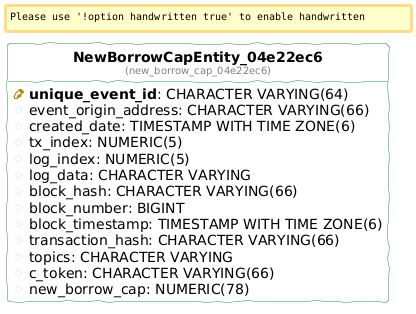

The diagram above was rendered by PlantUML. Its source (embedded in the PNG):
@startuml
!define table(ename, dbname) entity "<b>ename</b>\n<font size=10 color=gray>(dbname)</font>"

!define pkey(x) {field} <b><color:DarkGoldenRod><&key></color> x</b>
!define fkey(x) {field} <color:#AAAAAA><&key></color> x
!define column(x) {field} <color:#EFEFEF><&media-record></color> x

hide stereotypes
hide methods
hide circle

left to right direction

skinparam roundcorner 5
skinparam linetype ortho
skinparam shadowing false
skinparam handwritten true

skinparam class {
    BackgroundColor white
    ArrowColor seagreen
    BorderColor seagreen
}


table( NewBorrowCapEntity_04e22ec6, new_borrow_cap_04e22ec6 ) as new_borrow_cap_04e22ec6 {
  pkey( unique_event_id ): CHARACTER VARYING(64) 
  column( event_origin_address ): CHARACTER VARYING(66) 
  column( created_date ): TIMESTAMP WITH TIME ZONE(6) 
  column( tx_index ): NUMERIC(5) 
  column( log_index ): NUMERIC(5) 
  column( log_data ): CHARACTER VARYING 
  column( block_hash ): CHARACTER VARYING(66) 
  column( block_number ): BIGINT 
  column( block_timestamp ): TIMESTAMP WITH TIME ZONE(6) 
  column( transaction_hash ): CHARACTER VARYING(66) 
  column( topics ): CHARACTER VARYING 
  column( c_token ): CHARACTER VARYING(66) 
  column( new_borrow_cap ): NUMERIC(78) 
}
@enduml